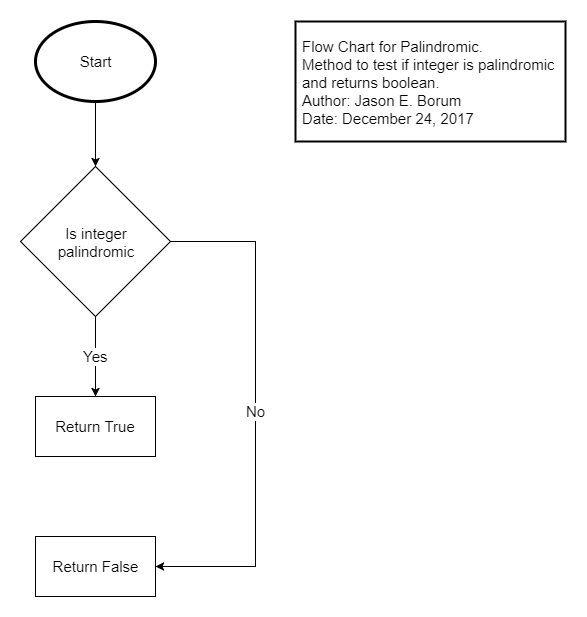

The diagram above was exported from draw.io. Its source (the exported page's mxGraphModel, read from the mxfile embedded in the PNG):
<mxGraphModel dx="768" dy="531" grid="1" gridSize="10" guides="1" tooltips="1" connect="1" arrows="1" fold="1" page="1" pageScale="1" pageWidth="850" pageHeight="1100" background="#ffffff" math="0" shadow="0">
  <root>
    <mxCell id="0" />
    <mxCell id="1" parent="0" />
    <mxCell id="47" value="&lt;div align=&quot;left&quot;&gt;Flow Chart for Palindromic.&lt;/div&gt;&lt;div align=&quot;left&quot;&gt;Method to test if integer is palindromic and returns boolean.&lt;/div&gt;&lt;div align=&quot;left&quot;&gt;&lt;/div&gt;&lt;div align=&quot;left&quot;&gt;Author: Jason E. Borum&lt;/div&gt;&lt;div align=&quot;left&quot;&gt;Date: December 24, 2017&lt;/div&gt;&lt;div align=&quot;left&quot;&gt;&lt;/div&gt;" style="rounded=0;whiteSpace=wrap;html=1;strokeColor=#000000;fontSize=15;spacingTop=2;spacingLeft=5;spacingRight=5;strokeWidth=2;" vertex="1" parent="1">
      <mxGeometry x="360" y="65" width="270" height="120" as="geometry" />
    </mxCell>
    <mxCell id="48" style="edgeStyle=orthogonalEdgeStyle;rounded=0;html=1;entryX=0.5;entryY=0;jettySize=auto;orthogonalLoop=1;strokeWidth=1;fontSize=15;" edge="1" source="49" target="52" parent="1">
      <mxGeometry relative="1" as="geometry" />
    </mxCell>
    <mxCell id="49" value="Start" style="ellipse;whiteSpace=wrap;html=1;rounded=1;strokeColor=#000000;strokeWidth=3;fontSize=15;" vertex="1" parent="1">
      <mxGeometry x="100" y="65" width="120" height="80" as="geometry" />
    </mxCell>
    <mxCell id="50" value="Yes" style="edgeStyle=orthogonalEdgeStyle;rounded=0;html=1;jettySize=auto;orthogonalLoop=1;strokeWidth=1;fontSize=15;" edge="1" source="52" parent="1">
      <mxGeometry relative="1" as="geometry">
        <mxPoint x="160" y="440" as="targetPoint" />
      </mxGeometry>
    </mxCell>
    <mxCell id="51" value="No" style="edgeStyle=orthogonalEdgeStyle;rounded=0;html=1;entryX=1;entryY=0.5;jettySize=auto;orthogonalLoop=1;strokeWidth=1;fontSize=15;" edge="1" source="52" target="54" parent="1">
      <mxGeometry relative="1" as="geometry">
        <Array as="points">
          <mxPoint x="320" y="285" />
          <mxPoint x="320" y="610" />
        </Array>
      </mxGeometry>
    </mxCell>
    <mxCell id="52" value="Is integer&lt;div&gt;palindromic&lt;/div&gt;" style="rhombus;whiteSpace=wrap;html=1;rounded=0;strokeColor=#000000;strokeWidth=1;fontSize=15;" vertex="1" parent="1">
      <mxGeometry x="85" y="210" width="150" height="150" as="geometry" />
    </mxCell>
    <mxCell id="53" value="Return True" style="rounded=0;whiteSpace=wrap;html=1;strokeColor=#000000;strokeWidth=1;fontSize=15;" vertex="1" parent="1">
      <mxGeometry x="100" y="440" width="120" height="60" as="geometry" />
    </mxCell>
    <mxCell id="54" value="Return False" style="rounded=0;whiteSpace=wrap;html=1;strokeColor=#000000;strokeWidth=1;fontSize=15;" vertex="1" parent="1">
      <mxGeometry x="100" y="580" width="120" height="60" as="geometry" />
    </mxCell>
  </root>
</mxGraphModel>